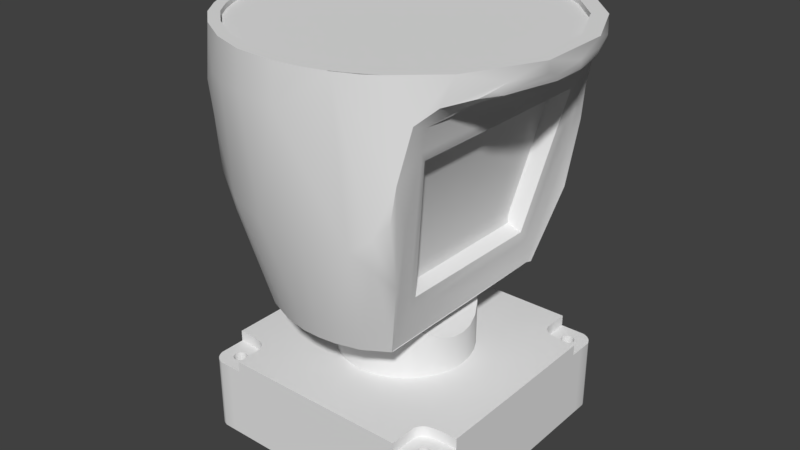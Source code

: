 # Source: EgenLidar.blend  (saved by Blender 2.78.0; exported with 4.5.12 LTS)
import bpy
from mathutils import Matrix  # noqa: F401  (used for matrix-valued properties, if any)

bpy.ops.wm.read_factory_settings(use_empty=True)
scene = bpy.context.scene
scene.name = 'Scene'

# ---- collections
col_collection_1 = bpy.data.collections.new('Collection 1'); scene.collection.children.link(col_collection_1)

# ---- world
world_world = bpy.data.worlds.new('World'); scene.world = world_world
world_world.color = (0.05088, 0.05088, 0.05088)
world_world.use_sun_shadow = False
world_world.sun_shadow_jitter_overblur = 0.0
world_world.cycles.sampling_method = 'MANUAL'

# ---- meshes
me_cylinder = bpy.data.meshes.new('Cylinder')
me_cylinder.from_pydata([(0.08685, -0.1072, -0.04639), (0.09699, -0.1072, -0.04639), (0.09699, -0.1072, 0.01328), (0.08685, -0.1072, 0.01328), (0.07671, -0.1072, -0.04639), (0.07671, -0.1072, 0.01328), (0.09279, -0.09719, -0.04639), (0.09379, -0.09688, -0.04639), (0.09942, -0.1064, -0.04639), (0.09942, -0.1064, 0.01328), (0.09072, -0.09719, 0.01328), (0.08972, -0.09688, 0.01328), (0.0888, -0.09639, 0.01328), (0.08799, -0.09573, 0.01328), (0.08733, -0.09492, 0.01328), (0.08684, -0.094, 0.01328), (0.08653, -0.093, 0.01328), (0.08643, -0.09197, 0.01328), (0.08653, -0.09093, 0.01328), (0.08684, -0.08993, 0.01328), (0.08733, -0.08901, 0.01328), (0.08799, -0.0882, 0.01328), (0.0888, -0.08754, 0.01328), (0.08972, -0.08705, 0.01328), (0.09072, -0.08674, 0.01328), (0.09176, -0.08664, 0.01328), (0.09406, -0.07557, 0.01328), (0.08482, -0.07697, 0.01328), (0.08198, -0.07826, 0.01328), (0.07944, -0.08032, 0.01328), (0.07769, -0.08304, 0.01328), (0.07671, -0.08567, 0.01328), (0.07671, -0.09417, 0.01328), (0.0, -0.1074, -0.04639), (0.0, -0.1074, 0.01328), (0.09176, -0.09729, -0.04639), (0.09379, -0.09688, 0.01328), (0.09279, -0.09719, 0.01328), (0.09471, -0.09639, -0.04639), (0.1017, -0.1052, -0.04639), (0.1017, -0.1052, 0.01328), (0.1036, -0.1036, 0.01328), (0.1052, -0.1017, 0.01328), (0.1064, -0.09942, 0.01328), (0.1072, -0.09699, 0.01328), (0.1072, -0.08628, 0.01328), (0.1072, -0.07557, 0.01328), (0.09279, -0.08674, 0.01328), (0.09379, -0.08705, 0.01328), (0.09471, -0.08754, 0.01328), (0.09552, -0.0882, 0.01328), (0.09618, -0.08901, 0.01328), (0.09667, -0.08993, 0.01328), (0.09698, -0.09093, 0.01328), (0.09708, -0.09197, 0.01328), (0.09698, -0.093, 0.01328), (0.09667, -0.094, 0.01328), (0.09618, -0.09492, 0.01328), (0.09552, -0.09573, 0.01328), (0.09471, -0.09639, 0.01328), (0.09176, -0.09729, 0.01328), (0.09072, -0.09719, -0.04639), (0.08972, -0.09688, -0.04639), (0.0888, -0.09639, -0.04639), (0.08799, -0.09573, -0.04639), (0.08733, -0.09492, -0.04639), (0.08684, -0.094, -0.04639), (0.08653, -0.093, -0.04639), (0.08643, -0.09197, -0.04639), (0.08653, -0.09093, -0.04639), (0.08684, -0.08993, -0.04639), (0.08733, -0.08901, -0.04639), (0.08799, -0.0882, -0.04639), (0.0888, -0.08754, -0.04639), (0.08972, -0.08705, -0.04639), (0.09072, -0.08674, -0.04639), (0.09176, -0.08664, -0.04639), (0.09406, -0.07557, 0.02235), (0.08482, -0.07697, 0.02235), (0.08198, -0.07826, 0.02235), (0.07944, -0.08032, 0.02235), (0.07769, -0.08304, 0.02235), (0.07671, -0.08567, 0.02235), (0.07671, -0.09417, 0.02235), (0.07671, -0.1072, 0.02235), (-0.07671, -0.1072, 0.01328), (-0.07671, -0.1072, -0.04639), (0.0, -0.1042, -0.04639), (0.07671, -0.1042, -0.04639), (0.0, -0.1074, 0.02235), (0.09552, -0.09573, -0.04639), (0.1036, -0.1036, -0.04639), (0.1052, -0.1017, -0.04639), (0.1064, -0.09942, -0.04639), (0.1072, -0.09699, -0.04639), (0.1072, -0.08628, -0.04639), (0.1072, -0.07557, -0.04639), (0.1072, -0.07557, 0.02235), (0.09279, -0.08674, -0.04639), (0.09379, -0.08705, -0.04639), (0.09471, -0.08754, -0.04639), (0.09552, -0.0882, -0.04639), (0.09618, -0.08901, -0.04639), (0.09667, -0.08993, -0.04639), (0.09698, -0.09093, -0.04639), (0.09708, -0.09197, -0.04639), (0.09698, -0.093, -0.04639), (0.09667, -0.094, -0.04639), (0.09618, -0.09492, -0.04639), (0.07671, -0.1007, -0.04639), (0.07671, -0.09781, -0.04639), (0.07671, -0.09478, -0.04639), (0.07671, -0.09247, -0.04639), (0.07671, -0.09088, -0.04639), (0.07671, -0.08873, -0.04639), (0.07671, -0.08693, -0.04639), (0.07671, -0.08484, -0.04639), (0.07671, -0.0831, -0.04639), (0.07671, -0.08048, -0.04639), (0.07657, -0.07557, -0.04639), (0.08376, -0.07557, -0.04639), (0.08633, -0.07557, -0.04639), (0.08813, -0.07557, -0.04639), (0.0899, -0.07557, -0.04639), (0.09162, -0.07557, -0.04639), (0.1074, 0.0, 0.02235), (-0.07671, -0.1042, -0.04639), (-0.07671, -0.1072, 0.02235), (-0.08685, -0.1072, 0.01328), (-0.08685, -0.1072, -0.04639), (0.0, -0.1007, -0.04639), (0.1074, 0.0, -0.04639), (0.1074, 0.0, 0.01328), (0.093, -0.07557, -0.04639), (0.09505, -0.07557, -0.04639), (0.09761, -0.07557, -0.04639), (0.101, -0.07557, -0.04639), (0.1041, -0.07557, -0.04639), (0.0, -0.09781, -0.04639), (0.0, -0.09478, -0.04639), (0.0, -0.09247, -0.04639), (0.0, -0.09088, -0.04639), (0.0, -0.08873, -0.04639), (0.0, -0.08693, -0.04639), (0.0, -0.08484, -0.04639), (0.0, -0.0831, -0.04639), (0.0, -0.08048, -0.04639), (0.0, -0.07557, -0.04639), (0.07657, 0.0, -0.04639), (0.08376, 0.0, -0.04639), (0.08633, 0.0, -0.04639), (0.08813, 0.0, -0.04639), (0.0899, 0.0, -0.04639), (0.09162, 0.0, -0.04639), (0.07944, 0.08032, 0.02235), (-0.07671, -0.08567, 0.02235), (-0.09072, -0.09719, -0.04639), (-0.09176, -0.09729, -0.04639), (-0.07671, -0.1007, -0.04639), (-0.07671, -0.09417, 0.01328), (-0.07671, -0.09417, 0.02235), (-0.09279, -0.09719, -0.04639), (-0.09699, -0.1072, 0.01328), (-0.07671, -0.08567, 0.01328), (-0.07769, -0.08304, 0.01328), (-0.07944, -0.08032, 0.01328), (-0.08198, -0.07826, 0.01328), (-0.08482, -0.07697, 0.01328), (-0.09406, -0.07557, 0.01328), (-0.09176, -0.08664, 0.01328), (-0.09072, -0.08674, 0.01328), (-0.08972, -0.08705, 0.01328), (-0.0888, -0.08754, 0.01328), (-0.08799, -0.0882, 0.01328), (-0.08733, -0.08901, 0.01328), (-0.08684, -0.08993, 0.01328), (-0.08653, -0.09093, 0.01328), (-0.08643, -0.09197, 0.01328), (-0.08653, -0.093, 0.01328), (-0.08684, -0.094, 0.01328), (-0.08733, -0.09492, 0.01328), (-0.08799, -0.09573, 0.01328), (-0.0888, -0.09639, 0.01328), (-0.08972, -0.09688, 0.01328), (-0.09072, -0.09719, 0.01328), (-0.09699, -0.1072, -0.04639), (0.1041, 0.0, -0.04639), (0.1072, 0.07557, -0.04639), (0.1072, 0.07557, 0.01328), (0.1072, 0.07557, 0.02235), (0.093, 0.0, -0.04639), (0.09505, 0.0, -0.04639), (0.09761, 0.0, -0.04639), (0.101, 0.0, -0.04639), (-0.07671, -0.09781, -0.04639), (-0.07671, -0.09478, -0.04639), (-0.07671, -0.09247, -0.04639), (-0.07671, -0.09088, -0.04639), (-0.07671, -0.08873, -0.04639), (-0.07671, -0.08693, -0.04639), (-0.07671, -0.08484, -0.04639), (-0.07671, -0.0831, -0.04639), (-0.07671, -0.08048, -0.04639), (0.0, 0.0, -0.04639), (-0.07657, -0.07557, -0.04639), (0.08376, 0.07557, -0.04639), (0.07657, 0.07557, -0.04639), (0.08633, 0.07557, -0.04639), (0.08813, 0.07557, -0.04639), (0.0899, 0.07557, -0.04639), (0.09162, 0.07557, -0.04639), (-0.07671, 0.08567, 0.02235), (-0.0353, 0.04165, 0.02235), (-0.03047, 0.04561, 0.02235), (-0.02099, 0.05068, 0.02235), (-0.0107, 0.0538, 0.02235), (0.0, 0.05485, 0.02235), (0.0107, 0.0538, 0.02235), (0.02099, 0.05068, 0.02235), (0.03047, 0.04561, 0.02235), (0.03879, 0.03879, 0.02235), (0.04561, 0.03047, 0.02235), (0.05068, 0.02099, 0.02235), (0.0538, 0.0107, 0.02235), (0.05485, 4.147e-09, 0.02235), (0.0538, -0.0107, 0.02235), (0.05068, -0.02099, 0.02235), (0.04561, -0.03047, 0.02235), (0.03952, -0.03789, 0.02235), (0.08198, 0.07826, 0.02235), (0.03879, -0.03879, 0.02235), (0.03047, -0.04561, 0.02235), (0.02099, -0.05068, 0.02235), (0.0107, -0.0538, 0.02235), (-1.787e-08, -0.05485, 0.02235), (-0.0107, -0.0538, 0.02235), (-0.02099, -0.05068, 0.02235), (-0.03047, -0.04561, 0.02235), (-0.03879, -0.03879, 0.02235), (-0.04561, -0.03047, 0.02235), (-0.05068, -0.02099, 0.02235), (-0.0538, -0.0107, 0.02235), (-0.05485, 5.297e-08, 0.02235), (-0.0538, 0.0107, 0.02235), (-0.05068, 0.02099, 0.02235), (-0.04561, 0.03047, 0.02235), (-0.03879, 0.03879, 0.02235), (-0.09176, -0.09729, 0.01328), (-0.08972, -0.09688, -0.04639), (-0.09279, -0.09719, 0.01328), (-0.09379, -0.09688, -0.04639), (-0.09379, -0.09688, 0.01328), (-0.09471, -0.09639, 0.01328), (-0.09552, -0.09573, 0.01328), (-0.09618, -0.09492, 0.01328), (-0.09667, -0.094, 0.01328), (-0.09698, -0.093, 0.01328), (-0.09708, -0.09197, 0.01328), (-0.09698, -0.09093, 0.01328), (-0.09667, -0.08993, 0.01328), (-0.09618, -0.08901, 0.01328), (-0.09552, -0.0882, 0.01328), (-0.09471, -0.08754, 0.01328), (-0.09379, -0.08705, 0.01328), (-0.09279, -0.08674, 0.01328), (-0.1072, -0.07557, 0.01328), (-0.1072, -0.08628, 0.01328), (-0.1072, -0.09699, 0.01328), (-0.1064, -0.09942, 0.01328), (-0.1052, -0.1017, 0.01328), (-0.1036, -0.1036, 0.01328), (-0.1017, -0.1052, 0.01328), (-0.09942, -0.1064, 0.01328), (-0.07769, -0.08304, 0.02235), (-0.07944, -0.08032, 0.02235), (-0.08198, -0.07826, 0.02235), (-0.08482, -0.07697, 0.02235), (-0.09406, -0.07557, 0.02235), (-0.09176, -0.08664, -0.04639), (-0.09072, -0.08674, -0.04639), (-0.08972, -0.08705, -0.04639), (-0.0888, -0.08754, -0.04639), (-0.08799, -0.0882, -0.04639), (-0.08733, -0.08901, -0.04639), (-0.08684, -0.08993, -0.04639), (-0.08653, -0.09093, -0.04639), (-0.08643, -0.09197, -0.04639), (-0.08653, -0.093, -0.04639), (-0.08684, -0.094, -0.04639), (-0.08733, -0.09492, -0.04639), (-0.08799, -0.09573, -0.04639), (-0.0888, -0.09639, -0.04639), (-0.09942, -0.1064, -0.04639), (0.1041, 0.07557, -0.04639), (0.1072, 0.08628, -0.04639), (0.1072, 0.08628, 0.01328), (0.09406, 0.07557, 0.01328), (0.09406, 0.07557, 0.02235), (0.093, 0.07557, -0.04639), (0.09505, 0.07557, -0.04639), (0.09761, 0.07557, -0.04639), (0.101, 0.07557, -0.04639), (0.0, 0.07557, -0.04639), (-0.07657, 0.0, -0.04639), (-0.08376, -0.07557, -0.04639), (0.08799, 0.0882, -0.04639), (0.07671, 0.08048, -0.04639), (0.08733, 0.08901, -0.04639), (0.0888, 0.08754, -0.04639), (0.08972, 0.08705, -0.04639), (0.09072, 0.08674, -0.04639), (0.09176, 0.08664, -0.04639), (0.0, 0.1074, 0.02235), (0.07944, 0.08032, 0.01328), (0.08198, 0.07826, 0.01328), (0.08482, 0.07697, 0.02235), (-0.1074, 0.0, 0.02235), (-0.09471, -0.09639, -0.04639), (-0.09552, -0.09573, -0.04639), (-0.09618, -0.09492, -0.04639), (-0.09667, -0.094, -0.04639), (-0.09698, -0.093, -0.04639), (-0.09708, -0.09197, -0.04639), (-0.09698, -0.09093, -0.04639), (-0.09667, -0.08993, -0.04639), (-0.09618, -0.08901, -0.04639), (-0.09552, -0.0882, -0.04639), (-0.09471, -0.08754, -0.04639), (-0.09379, -0.08705, -0.04639), (-0.09279, -0.08674, -0.04639), (-0.1072, -0.07557, 0.02235), (-0.1072, -0.08628, -0.04639), (-0.1072, -0.07557, -0.04639), (-0.1072, -0.09699, -0.04639), (-0.1064, -0.09942, -0.04639), (-0.1052, -0.1017, -0.04639), (-0.1036, -0.1036, -0.04639), (-0.1017, -0.1052, -0.04639), (-0.09162, -0.07557, -0.04639), (-0.0899, -0.07557, -0.04639), (-0.08813, -0.07557, -0.04639), (-0.08633, -0.07557, -0.04639), (0.09618, 0.08901, -0.04639), (0.09667, 0.08993, -0.04639), (0.09698, 0.09093, -0.04639), (0.1072, 0.09699, -0.04639), (0.1072, 0.09699, 0.01328), (0.09699, 0.1072, 0.01328), (0.09072, 0.09719, 0.01328), (0.09176, 0.09729, 0.01328), (0.09279, 0.09719, 0.01328), (0.09379, 0.09688, 0.01328), (0.09471, 0.09639, 0.01328), (0.09552, 0.09573, 0.01328), (0.09618, 0.09492, 0.01328), (0.09667, 0.094, 0.01328), (0.09698, 0.093, 0.01328), (0.09708, 0.09197, 0.01328), (0.09698, 0.09093, 0.01328), (0.09667, 0.08993, 0.01328), (0.09618, 0.08901, 0.01328), (0.09552, 0.0882, 0.01328), (0.09471, 0.08754, 0.01328), (0.09379, 0.08705, 0.01328), (0.09279, 0.08674, 0.01328), (0.09176, 0.08664, 0.01328), (0.1064, 0.09942, 0.01328), (0.1052, 0.1017, 0.01328), (0.1036, 0.1036, 0.01328), (0.1017, 0.1052, 0.01328), (0.09942, 0.1064, 0.01328), (0.08482, 0.07697, 0.01328), (0.09279, 0.08674, -0.04639), (0.09379, 0.08705, -0.04639), (0.09471, 0.08754, -0.04639), (0.09552, 0.0882, -0.04639), (-0.07657, 0.07557, -0.04639), (0.0, 0.08048, -0.04639), (-0.08376, 0.0, -0.04639), (0.08733, 0.08901, 0.01328), (0.08799, 0.0882, 0.01328), (0.07671, 0.0831, -0.04639), (0.08684, 0.08993, -0.04639), (0.0888, 0.08754, 0.01328), (0.08972, 0.08705, 0.01328), (0.09072, 0.08674, 0.01328), (0.07769, 0.08304, 0.02235), (-0.07671, 0.09417, 0.02235), (0.08685, 0.1072, 0.01328), (0.07671, 0.1072, 0.01328), (0.07671, 0.09417, 0.01328), (0.07671, 0.08567, 0.01328), (0.07769, 0.08304, 0.01328), (0.08684, 0.08993, 0.01328), (0.08653, 0.09093, 0.01328), (0.08643, 0.09197, 0.01328), (0.08653, 0.093, 0.01328), (0.08684, 0.094, 0.01328), (0.08733, 0.09492, 0.01328), (0.08799, 0.09573, 0.01328), (0.0888, 0.09639, 0.01328), (0.08972, 0.09688, 0.01328), (-0.07769, 0.08304, 0.02235), (-0.1041, -0.07557, -0.04639), (-0.101, -0.07557, -0.04639), (-0.09761, -0.07557, -0.04639), (-0.09505, -0.07557, -0.04639), (-0.093, -0.07557, -0.04639), (-0.1074, 0.0, 0.01328), (-0.1074, 0.0, -0.04639), (-0.09162, 0.0, -0.04639), (-0.0899, 0.0, -0.04639), (-0.08813, 0.0, -0.04639), (-0.08633, 0.0, -0.04639), (0.09708, 0.09197, -0.04639), (0.1064, 0.09942, -0.04639), (0.09699, 0.1072, -0.04639), (0.09942, 0.1064, -0.04639), (0.09072, 0.09719, -0.04639), (0.09176, 0.09729, -0.04639), (0.09279, 0.09719, -0.04639), (0.09379, 0.09688, -0.04639), (0.09471, 0.09639, -0.04639), (0.09552, 0.09573, -0.04639), (0.09618, 0.09492, -0.04639), (0.09667, 0.094, -0.04639), (0.09698, 0.093, -0.04639), (0.1052, 0.1017, -0.04639), (0.1036, 0.1036, -0.04639), (0.1017, 0.1052, -0.04639), (-0.08376, 0.07557, -0.04639), (-0.07671, 0.08048, -0.04639), (0.0, 0.0831, -0.04639), (0.07671, 0.08484, -0.04639), (0.08653, 0.09093, -0.04639), (0.07671, 0.08567, 0.02235), (-0.07671, 0.1072, 0.02235), (-0.07671, 0.09417, 0.01328), (-0.07671, 0.08567, 0.01328), (0.08685, 0.1072, -0.04639), (0.07671, 0.1072, -0.04639), (0.07671, 0.1072, 0.02235), (0.07671, 0.09417, 0.02235), (0.08643, 0.09197, -0.04639), (0.08653, 0.093, -0.04639), (0.08684, 0.094, -0.04639), (0.08733, 0.09492, -0.04639), (0.08799, 0.09573, -0.04639), (0.0888, 0.09639, -0.04639), (0.08972, 0.09688, -0.04639), (-0.07769, 0.08304, 0.01328), (-0.07944, 0.08032, 0.02235), (-0.1041, 0.0, -0.04639), (-0.101, 0.0, -0.04639), (-0.09761, 0.0, -0.04639), (-0.09505, 0.0, -0.04639), (-0.093, 0.0, -0.04639), (-0.1072, 0.07557, 0.02235), (-0.1072, 0.07557, 0.01328), (-0.1072, 0.07557, -0.04639), (-0.09162, 0.07557, -0.04639), (-0.0899, 0.07557, -0.04639), (-0.08813, 0.07557, -0.04639), (-0.08633, 0.07557, -0.04639), (0.07671, 0.1042, -0.04639), (-0.08799, 0.0882, -0.04639), (-0.08733, 0.08901, -0.04639), (-0.07671, 0.0831, -0.04639), (0.0, 0.08484, -0.04639), (0.07671, 0.08693, -0.04639), (-0.07671, 0.1072, 0.01328), (0.0, 0.1074, 0.01328), (-0.09699, 0.1072, 0.01328), (-0.09072, 0.09719, 0.01328), (-0.08972, 0.09688, 0.01328), (-0.0888, 0.09639, 0.01328), (-0.08799, 0.09573, 0.01328), (-0.08733, 0.09492, 0.01328), (-0.08684, 0.094, 0.01328), (-0.08653, 0.093, 0.01328), (-0.08643, 0.09197, 0.01328), (-0.08653, 0.09093, 0.01328), (-0.08684, 0.08993, 0.01328), (-0.08733, 0.08901, 0.01328), (-0.08799, 0.0882, 0.01328), (-0.0888, 0.08754, 0.01328), (-0.08972, 0.08705, 0.01328), (-0.09072, 0.08674, 0.01328), (-0.09176, 0.08664, 0.01328), (-0.09406, 0.07557, 0.01328), (-0.08482, 0.07697, 0.01328), (-0.08198, 0.07826, 0.01328), (-0.07944, 0.08032, 0.01328), (-0.08685, 0.1072, 0.01328), (0.0, 0.1074, -0.04639), (0.07671, 0.08873, -0.04639), (0.07671, 0.09088, -0.04639), (0.07671, 0.09247, -0.04639), (0.07671, 0.09478, -0.04639), (0.07671, 0.09781, -0.04639), (0.07671, 0.1007, -0.04639), (-0.08198, 0.07826, 0.02235), (-0.1041, 0.07557, -0.04639), (-0.101, 0.07557, -0.04639), (-0.09761, 0.07557, -0.04639), (-0.09505, 0.07557, -0.04639), (-0.093, 0.07557, -0.04639), (-0.09406, 0.07557, 0.02235), (-0.1072, 0.08628, -0.04639), (-0.1072, 0.08628, 0.01328), (-0.09072, 0.08674, -0.04639), (-0.09176, 0.08664, -0.04639), (-0.08972, 0.08705, -0.04639), (-0.0888, 0.08754, -0.04639), (0.0, 0.1042, -0.04639), (-0.08684, 0.08993, -0.04639), (-0.07671, 0.08484, -0.04639), (0.0, 0.08693, -0.04639), (-0.07671, 0.1072, -0.04639), (-0.08685, 0.1072, -0.04639), (-0.09699, 0.1072, -0.04639), (-0.09942, 0.1064, 0.01328), (-0.1017, 0.1052, 0.01328), (-0.1036, 0.1036, 0.01328), (-0.1052, 0.1017, 0.01328), (-0.1064, 0.09942, 0.01328), (-0.1072, 0.09699, 0.01328), (-0.09279, 0.08674, 0.01328), (-0.09379, 0.08705, 0.01328), (-0.09471, 0.08754, 0.01328), (-0.09552, 0.0882, 0.01328), (-0.09618, 0.08901, 0.01328), (-0.09667, 0.08993, 0.01328), (-0.09698, 0.09093, 0.01328), (-0.09708, 0.09197, 0.01328), (-0.09698, 0.093, 0.01328), (-0.09667, 0.094, 0.01328), (-0.09618, 0.09492, 0.01328), (-0.09552, 0.09573, 0.01328), (-0.09471, 0.09639, 0.01328), (-0.09379, 0.09688, 0.01328), (-0.09279, 0.09719, 0.01328), (-0.09176, 0.09729, 0.01328), (-0.09072, 0.09719, -0.04639), (-0.08972, 0.09688, -0.04639), (-0.0888, 0.09639, -0.04639), (-0.08799, 0.09573, -0.04639), (-0.08733, 0.09492, -0.04639), (-0.08684, 0.094, -0.04639), (-0.08653, 0.093, -0.04639), (-0.08643, 0.09197, -0.04639), (-0.08653, 0.09093, -0.04639), (-0.08482, 0.07697, 0.02235), (0.0, 0.08873, -0.04639), (0.0, 0.09088, -0.04639), (0.0, 0.09247, -0.04639), (0.0, 0.09478, -0.04639), (0.0, 0.09781, -0.04639), (0.0, 0.1007, -0.04639), (-0.09618, 0.08901, -0.04639), (-0.09667, 0.08993, -0.04639), (-0.09552, 0.0882, -0.04639), (-0.09471, 0.08754, -0.04639), (-0.09379, 0.08705, -0.04639), (-0.09279, 0.08674, -0.04639), (-0.1072, 0.09699, -0.04639), (-0.09698, 0.09093, -0.04639), (-0.07671, 0.1042, -0.04639), (-0.07671, 0.08693, -0.04639), (-0.09279, 0.09719, -0.04639), (-0.09379, 0.09688, -0.04639), (-0.09942, 0.1064, -0.04639), (-0.1017, 0.1052, -0.04639), (-0.1036, 0.1036, -0.04639), (-0.1052, 0.1017, -0.04639), (-0.1064, 0.09942, -0.04639), (-0.09708, 0.09197, -0.04639), (-0.09698, 0.093, -0.04639), (-0.09667, 0.094, -0.04639), (-0.09618, 0.09492, -0.04639), (-0.09552, 0.09573, -0.04639), (-0.09471, 0.09639, -0.04639), (-0.09176, 0.09729, -0.04639), (-0.07671, 0.1007, -0.04639), (-0.07671, 0.09781, -0.04639), (-0.07671, 0.09478, -0.04639), (-0.07671, 0.09247, -0.04639), (-0.07671, 0.09088, -0.04639), (-0.07671, 0.08873, -0.04639), (0.0, 0.05485, -0.02507), (0.0107, 0.0538, -0.02507), (0.02099, 0.05068, -0.02507), (-0.0107, 0.0538, -0.02507), (-0.02099, 0.05068, -0.02507), (-0.03047, 0.04561, -0.02507), (-0.03879, 0.03879, -0.02507), (-0.04561, 0.03047, -0.02507), (-0.05068, 0.02099, -0.02507), (-0.0538, 0.0107, -0.02507), (-0.05485, 5.297e-08, -0.02507), (-0.0538, -0.0107, -0.02507), (-0.05068, -0.02099, -0.02507), (-0.04561, -0.03047, -0.02507), (-0.03879, -0.03879, -0.02507), (-0.03047, -0.04561, -0.02507), (-0.02099, -0.05068, -0.02507), (-0.0107, -0.0538, -0.02507), (-1.787e-08, -0.05485, -0.02507), (0.0107, -0.0538, -0.02507), (0.02099, -0.05068, -0.02507), (0.03047, -0.04561, -0.02507), (0.03879, -0.03879, -0.02507), (0.04561, -0.03047, -0.02507), (0.05068, -0.02099, -0.02507), (0.0538, -0.0107, -0.02507), (0.05485, 4.147e-09, -0.02507), (0.0538, 0.0107, -0.02507), (0.05068, 0.02099, -0.02507), (0.04561, 0.03047, -0.02507), (0.03879, 0.03879, -0.02507), (0.03047, 0.04561, -0.02507), (-0.0353, 0.04165, 0.04985), (-0.03047, 0.04561, 0.04985), (-0.02099, 0.05068, 0.04985), (-0.0107, 0.0538, 0.04985), (0.0, 0.05485, 0.04985), (0.0107, 0.0538, 0.04985), (0.02099, 0.05068, 0.04985), (0.03047, 0.04561, 0.04985), (0.03879, 0.03879, 0.04985), (0.04561, 0.03047, 0.04985), (0.05068, 0.02099, 0.04985), (0.0538, 0.0107, 0.04985), (0.05485, 4.147e-09, 0.04985), (0.0538, -0.0107, 0.04985), (0.05068, -0.02099, 0.04985), (0.04561, -0.03047, 0.04985), (0.03952, -0.03789, 0.04985), (0.03879, -0.03879, 0.04985), (0.03047, -0.04561, 0.04985), (0.02099, -0.05068, 0.04985), (0.0107, -0.0538, 0.04985), (-1.787e-08, -0.05485, 0.04985), (-0.0107, -0.0538, 0.04985), (-0.02099, -0.05068, 0.04985), (-0.03047, -0.04561, 0.04985), (-0.03879, -0.03879, 0.04985), (-0.04561, -0.03047, 0.04985), (-0.05068, -0.02099, 0.04985), (-0.0538, -0.0107, 0.04985), (-0.05485, 5.297e-08, 0.04985), (-0.0538, 0.0107, 0.04985), (-0.05068, 0.02099, 0.04985), (-0.04561, 0.03047, 0.04985), (-0.03879, 0.03879, 0.04985), (-0.05068, -0.02099, 0.002429), (-0.0353, 0.04165, 0.06918), (-0.03047, 0.04561, 0.06918), (-0.02099, 0.05068, 0.06918), (-0.0107, 0.0538, 0.06918), (0.0, 0.05485, 0.06918), (0.0107, 0.0538, 0.06918), (0.02099, 0.05068, 0.06918), (0.03047, 0.04561, 0.06918), (0.03879, 0.03879, 0.06924), (0.04561, 0.03047, 0.06952), (0.04563, 0.02099, 0.06952), (0.04568, 0.0107, 0.06952), (0.0457, 4.147e-09, 0.06952), (0.04568, -0.0107, 0.06952), (0.04563, -0.02099, 0.06952), (0.04561, -0.03047, 0.06952), (0.03952, -0.03789, 0.06952), (0.03879, -0.03879, 0.06919), (0.03047, -0.04561, 0.06918), (0.02099, -0.05068, 0.06918), (0.0107, -0.0538, 0.06918), (-1.787e-08, -0.05485, 0.06918), (-0.0107, -0.0538, 0.06918), (-0.02099, -0.05068, 0.06918), (-0.03047, -0.04561, 0.06918), (-0.03879, -0.03879, 0.06918), (-0.04561, -0.03047, 0.06918), (-0.05068, -0.02099, 0.06918), (-0.0538, -0.0107, 0.06918), (-0.05485, 5.297e-08, 0.06918), (-0.0538, 0.0107, 0.06918), (-0.05068, 0.02099, 0.06918), (-0.04561, 0.03047, 0.06918), (-0.03879, 0.03879, 0.06918), (-0.05068, -0.02099, 0.0221), (0.04561, 0.03047, 0.0592), (0.05068, 0.02099, 0.05399), (0.0538, 0.0107, 0.0509), (0.05485, 4.147e-09, 0.05015), (0.0538, -0.0107, 0.05074), (0.05068, -0.02099, 0.05391), (0.04561, -0.03047, 0.05911), (0.03952, -0.03789, 0.06543), (-0.04644, 0.05551, 0.06993), (-0.04003, 0.06077, 0.06993), (-0.02743, 0.0675, 0.06993), (-0.01375, 0.07165, 0.06993), (0.0004732, 0.07305, 0.06993), (0.0147, 0.07165, 0.06993), (0.02837, 0.0675, 0.06993), (0.04098, 0.06077, 0.06993), (0.04842, 0.05551, 0.06993), (0.04842, 0.04065, 0.06993), (0.04842, 0.02805, 0.06993), (0.04842, 0.01437, 0.06993), (0.04842, 0.0001509, 0.06993), (0.04842, -0.01407, 0.06993), (0.04842, -0.02775, 0.06993), (0.04842, -0.04035, 0.06993), (0.04842, -0.05425, 0.06993), (0.04842, -0.05544, 0.06993), (0.04098, -0.06047, 0.06993), (0.02837, -0.0672, 0.06993), (0.0147, -0.07135, 0.06993), (0.0004732, -0.07275, 0.06993), (-0.01375, -0.07135, 0.06993), (-0.02743, -0.0672, 0.06993), (-0.04003, -0.06047, 0.06993), (-0.05108, -0.0514, 0.06993), (-0.06014, -0.04035, 0.06993), (-0.06688, -0.02775, 0.06993), (-0.07103, -0.01407, 0.06993), (-0.07243, 0.0001509, 0.06993), (-0.07103, 0.01437, 0.06993), (-0.06688, 0.02805, 0.06993), (-0.06014, 0.04065, 0.06993), (-0.05108, 0.0517, 0.06993), (-0.06584, -0.02729, 0.007946), (-0.04644, 0.05551, 0.07577), (-0.04003, 0.06077, 0.07577), (-0.02743, 0.0675, 0.07577), (-0.01375, 0.07165, 0.07577), (0.0004732, 0.07305, 0.07577), (0.0147, 0.07165, 0.07577), (0.02837, 0.0675, 0.07577), (0.04098, 0.06077, 0.07577), (0.04842, 0.05551, 0.07577), (0.04842, 0.04065, 0.07577), (0.04842, 0.02805, 0.07577), (0.04842, 0.01437, 0.07577), (0.04842, 0.0001509, 0.07577), (0.04842, -0.01407, 0.07577), (0.04842, -0.02775, 0.07577), (0.04842, -0.04035, 0.07577), (0.04842, -0.05425, 0.07577), (0.04842, -0.05544, 0.07577), (0.04098, -0.06047, 0.07577), (0.02837, -0.0672, 0.07577), (0.0147, -0.07135, 0.07577), (0.0004732, -0.07275, 0.07577), (-0.01375, -0.07135, 0.07577), (-0.02743, -0.0672, 0.07577), (-0.04003, -0.06047, 0.07577), (-0.05108, -0.0514, 0.07577), (-0.06014, -0.04035, 0.07577), (-0.06688, -0.02775, 0.07577), (-0.07103, -0.01407, 0.07577), (-0.07243, 0.0001509, 0.07577), (-0.07103, 0.01437, 0.07577), (-0.06688, 0.02805, 0.07577), (-0.06014, 0.04065, 0.07577), (-0.05108, 0.0517, 0.07577), (0.03879, 0.03879, 0.06924), (0.03879, -0.03879, 0.06919), (0.04561, 0.03047, 0.0592), (0.05068, 0.02099, 0.05399), (0.0538, 0.0107, 0.0509), (0.05485, 4.147e-09, 0.05015), (0.0538, -0.0107, 0.05074), (0.05068, -0.02099, 0.05391), (0.04561, -0.03047, 0.05911), (0.03952, -0.03789, 0.06543)], [(690, 683), (690, 733)], [(0, 1, 2, 3), (4, 0, 3, 5), (6, 7, 1, 0), (1, 8, 9, 2), (2, 10, 11, 12, 13, 14, 15, 16, 17, 18, 19, 20, 21, 22, 23, 24, 25, 26, 27, 28, 29, 30, 31, 32, 5, 3), (33, 4, 5, 34), (35, 6, 0, 4), (36, 7, 6, 37), (7, 38, 8, 1), (8, 39, 40, 9), (2, 9, 40, 41, 42, 43, 44, 45, 46, 26, 25, 47, 48, 49, 50, 51, 52, 53, 54, 55, 56, 57, 58, 59, 36, 37, 60, 10), (10, 61, 62, 11), (11, 62, 63, 12), (12, 63, 64, 13), (13, 64, 65, 14), (14, 65, 66, 15), (15, 66, 67, 16), (16, 67, 68, 17), (17, 68, 69, 18), (18, 69, 70, 19), (19, 70, 71, 20), (20, 71, 72, 21), (21, 72, 73, 22), (22, 73, 74, 23), (23, 74, 75, 24), (24, 75, 76, 25), (27, 26, 77, 78), (28, 27, 78, 79), (29, 28, 79, 80), (30, 29, 80, 81), (31, 30, 81, 82), (32, 31, 82, 83), (32, 83, 84, 5), (33, 34, 85, 86), (33, 87, 88, 4), (5, 84, 89, 34), (61, 35, 4, 88), (37, 6, 35, 60), (59, 38, 7, 36), (38, 90, 39, 8), (39, 91, 41, 40), (91, 92, 42, 41), (92, 93, 43, 42), (93, 94, 44, 43), (94, 95, 45, 44), (95, 96, 46, 45), (26, 46, 97, 77), (25, 76, 98, 47), (47, 98, 99, 48), (48, 99, 100, 49), (49, 100, 101, 50), (50, 101, 102, 51), (51, 102, 103, 52), (52, 103, 104, 53), (53, 104, 105, 54), (54, 105, 106, 55), (55, 106, 107, 56), (56, 107, 108, 57), (57, 108, 90, 58), (58, 90, 38, 59), (60, 35, 61, 10), (62, 61, 88, 109), (63, 62, 109, 110), (64, 63, 110, 111), (65, 64, 111, 112), (113, 66, 65, 112), (67, 66, 113, 114), (68, 67, 114, 115), (116, 69, 68, 115), (117, 70, 69, 116), (118, 71, 70, 117), (72, 71, 118, 119, 120), (72, 120, 121, 73), (73, 121, 122, 74), (74, 122, 123, 75), (75, 123, 124, 76), (229, 154, 386, 435, 442, 441, 312, 436, 387, 211, 212, 213, 214, 215, 216, 217, 218, 219, 220, 221, 222, 223, 224, 225, 226, 227, 228, 80, 79, 78, 77, 97, 125, 189, 297, 315), (81, 80, 228, 230, 231, 232, 233, 234, 235, 236, 237, 238, 239, 240, 241, 242, 243, 244, 245, 246, 212, 211, 402, 451, 501, 552, 507, 457, 316, 330, 277, 276, 275, 274, 273, 155, 160, 127, 89, 84, 83, 82), (33, 86, 126, 87), (85, 34, 89, 127), (86, 85, 128, 129), (109, 88, 87, 130), (90, 108, 91, 39), (108, 107, 92, 91), (107, 106, 93, 92), (106, 105, 94, 93), (105, 104, 95, 94), (104, 103, 96, 95), (96, 131, 132, 46), (132, 125, 97, 46), (76, 124, 133, 98), (98, 133, 134, 99), (99, 134, 135, 100), (100, 135, 136, 101), (101, 136, 137, 102), (102, 137, 96, 103), (110, 109, 130, 138), (111, 110, 138, 139), (112, 111, 139, 140), (113, 112, 140, 141), (114, 113, 141, 142), (115, 114, 142, 143), (116, 115, 143, 144), (117, 116, 144, 145), (118, 117, 145, 146), (119, 118, 146, 147), (120, 119, 148, 149), (121, 120, 149, 150), (122, 121, 150, 151), (123, 122, 151, 152), (124, 123, 152, 153), (156, 126, 86, 157), (158, 130, 87, 126), (159, 85, 127, 160), (157, 86, 129, 161), (162, 128, 85, 159, 163, 164, 165, 166, 167, 168, 169, 170, 171, 172, 173, 174, 175, 176, 177, 178, 179, 180, 181, 182, 183, 184), (129, 128, 162, 185), (96, 137, 186, 131), (187, 188, 132, 131), (132, 188, 189, 125), (133, 124, 153, 190), (134, 133, 190, 191), (135, 134, 191, 192), (136, 135, 192, 193), (137, 136, 193, 186), (194, 138, 130, 158), (195, 139, 138, 194), (196, 140, 139, 195), (197, 141, 140, 196), (198, 142, 141, 197), (199, 143, 142, 198), (200, 144, 143, 199), (201, 145, 144, 200), (202, 146, 145, 201), (148, 119, 147, 203), (204, 147, 146, 202), (205, 149, 148, 206), (207, 150, 149, 205), (208, 151, 150, 207), (209, 152, 151, 208), (210, 153, 152, 209), (247, 184, 156, 157), (248, 158, 126, 156), (159, 160, 155, 163), (249, 247, 157, 161), (161, 129, 185, 250), (162, 184, 247, 249, 251, 252, 253, 254, 255, 256, 257, 258, 259, 260, 261, 262, 263, 264, 169, 168, 265, 266, 267, 268, 269, 270, 271, 272), (163, 155, 273, 164), (164, 273, 274, 165), (165, 274, 275, 166), (166, 275, 276, 167), (167, 276, 277, 168), (170, 169, 278, 279), (171, 170, 279, 280), (172, 171, 280, 281), (173, 172, 281, 282), (174, 173, 282, 283), (175, 174, 283, 284), (176, 175, 284, 285), (177, 176, 285, 286), (178, 177, 286, 287), (179, 178, 287, 288), (180, 179, 288, 289), (181, 180, 289, 290), (182, 181, 290, 291), (183, 182, 291, 248), (184, 183, 248, 156), (185, 162, 272, 292), (187, 131, 186, 293), (294, 295, 188, 187), (296, 297, 189, 188), (298, 190, 153, 210), (299, 191, 190, 298), (300, 192, 191, 299), (301, 193, 192, 300), (293, 186, 193, 301), (291, 194, 158, 248), (290, 195, 194, 291), (289, 196, 195, 290), (197, 196, 289, 288), (287, 198, 197, 288), (286, 199, 198, 287), (200, 199, 286, 285), (201, 200, 285, 284), (202, 201, 284, 283), (148, 203, 302, 206), (303, 203, 147, 204), (282, 304, 204, 202, 283), (305, 205, 206, 306, 307), (305, 308, 207, 205), (308, 309, 208, 207), (309, 310, 209, 208), (310, 311, 210, 209), (313, 154, 229, 314), (251, 249, 161, 250), (250, 185, 292, 317), (252, 251, 250, 317), (253, 252, 317, 318), (254, 253, 318, 319), (255, 254, 319, 320), (256, 255, 320, 321), (257, 256, 321, 322), (258, 257, 322, 323), (259, 258, 323, 324), (260, 259, 324, 325), (261, 260, 325, 326), (262, 261, 326, 327), (263, 262, 327, 328), (264, 263, 328, 329), (169, 264, 329, 278), (168, 277, 330, 265), (331, 266, 265, 332), (333, 267, 266, 331), (334, 268, 267, 333), (335, 269, 268, 334), (336, 270, 269, 335), (337, 271, 270, 336), (292, 272, 271, 337), (279, 278, 338, 339), (280, 279, 339, 340), (281, 280, 340, 341), (282, 281, 341, 304), (342, 343, 187, 293), (344, 294, 187, 343), (345, 346, 295, 294), (347, 348, 349, 350, 351, 352, 353, 354, 355, 356, 357, 358, 359, 360, 361, 362, 363, 364, 365, 296, 188, 295, 346, 366, 367, 368, 369, 370), (371, 315, 297, 296), (311, 372, 298, 210), (372, 373, 299, 298), (373, 374, 300, 299), (374, 375, 301, 300), (375, 342, 293, 301), (303, 376, 302, 203), (206, 302, 377, 306), (304, 378, 303, 204), (379, 380, 305, 307), (306, 381, 382, 307), (380, 383, 308, 305), (383, 384, 309, 308), (384, 385, 310, 309), (385, 365, 311, 310), (347, 388, 389, 390, 391, 392, 313, 314, 371, 296, 365, 385, 384, 383, 380, 379, 393, 394, 395, 396, 397, 398, 399, 400, 401, 348), (392, 386, 154, 313), (314, 229, 315, 371), (317, 292, 337, 318), (318, 337, 336, 319), (319, 336, 335, 320), (320, 335, 334, 321), (321, 334, 333, 322), (322, 333, 331, 323), (323, 331, 332, 324), (325, 324, 332, 403), (326, 325, 403, 404), (327, 326, 404, 405), (328, 327, 405, 406), (329, 328, 406, 407), (278, 329, 407, 338), (408, 265, 330, 316), (332, 265, 408, 409), (338, 410, 411, 339), (339, 411, 412, 340), (340, 412, 413, 341), (341, 413, 378, 304), (360, 359, 343, 342), (359, 358, 344, 343), (414, 345, 294, 344), (415, 366, 346, 345), (416, 347, 370, 417), (349, 348, 418, 419), (350, 349, 419, 420), (351, 350, 420, 421), (352, 351, 421, 422), (353, 352, 422, 423), (354, 353, 423, 424), (355, 354, 424, 425), (356, 355, 425, 426), (357, 356, 426, 414), (358, 357, 414, 344), (361, 360, 342, 375), (362, 361, 375, 374), (363, 362, 374, 373), (364, 363, 373, 372), (365, 364, 372, 311), (427, 367, 366, 415), (428, 368, 367, 427), (429, 369, 368, 428), (417, 370, 369, 429), (430, 376, 303, 378), (376, 431, 377, 302), (306, 377, 432, 381), (393, 379, 307, 382), (381, 433, 434, 382), (437, 438, 211, 387), (439, 388, 347, 416), (440, 389, 388, 439), (390, 389, 441, 442), (390, 442, 435, 391), (391, 435, 386, 392), (394, 393, 382, 434), (395, 394, 434, 443), (396, 395, 443, 444), (397, 396, 444, 445), (398, 397, 445, 446), (399, 398, 446, 447), (400, 399, 447, 448), (401, 400, 448, 449), (348, 401, 449, 418), (438, 450, 402, 211), (332, 409, 452, 403), (403, 452, 453, 404), (404, 453, 454, 405), (405, 454, 455, 406), (406, 455, 456, 407), (407, 456, 410, 338), (408, 316, 457, 458), (459, 409, 408, 458), (460, 461, 411, 410), (461, 462, 412, 411), (462, 463, 413, 412), (463, 430, 378, 413), (426, 415, 345, 414), (421, 416, 417, 422), (418, 464, 440, 419), (419, 440, 439, 420), (420, 439, 416, 421), (422, 417, 429, 423), (423, 429, 428, 424), (424, 428, 427, 425), (425, 427, 415, 426), (465, 466, 431, 376, 430), (431, 467, 432, 377), (381, 432, 468, 433), (433, 469, 443, 434), (470, 436, 312, 471), (437, 387, 436, 470), (472, 473, 474, 475, 476, 477, 478, 479, 480, 481, 482, 483, 484, 485, 486, 487, 488, 489, 490, 491, 492, 450, 438, 437, 470, 493), (494, 471, 389, 440), (389, 471, 312, 441), (443, 469, 495, 444), (444, 495, 496, 445), (496, 497, 446, 445), (446, 497, 498, 447), (447, 498, 499, 448), (448, 499, 500, 449), (449, 500, 464, 418), (450, 492, 451, 402), (459, 502, 452, 409), (502, 503, 453, 452), (503, 504, 454, 453), (504, 505, 455, 454), (505, 506, 456, 455), (506, 460, 410, 456), (489, 458, 457, 507), (508, 459, 458, 509), (510, 461, 460, 511), (512, 462, 461, 510), (513, 463, 462, 512), (465, 430, 463, 513), (494, 440, 464, 514), (483, 466, 465, 484), (431, 466, 515, 467), (467, 516, 468, 432), (433, 468, 517, 469), (494, 518, 470, 471), (519, 520, 472, 493), (472, 521, 522, 523, 524, 525, 526, 509, 458, 489, 488, 527, 528, 529, 530, 531, 532, 533, 534, 535, 536, 537, 538, 539, 540, 541, 542, 473), (473, 543, 544, 474), (474, 544, 545, 475), (475, 545, 546, 476), (476, 546, 547, 477), (477, 547, 548, 478), (478, 548, 549, 479), (479, 549, 550, 480), (480, 550, 551, 481), (481, 551, 515, 482), (482, 515, 466, 483), (484, 465, 513, 485), (485, 513, 512, 486), (486, 512, 510, 487), (487, 510, 511, 488), (490, 489, 507, 552), (491, 490, 552, 501), (492, 491, 501, 451), (518, 519, 493, 470), (469, 517, 553, 495), (495, 553, 554, 496), (496, 554, 555, 497), (497, 555, 556, 498), (498, 556, 557, 499), (499, 557, 558, 500), (500, 558, 514, 464), (559, 502, 459, 560), (561, 503, 502, 559), (562, 504, 503, 561), (563, 505, 504, 562), (564, 506, 505, 563), (511, 460, 506, 564), (565, 508, 509, 526), (566, 560, 459, 508), (494, 514, 567, 518), (467, 515, 551, 516), (516, 568, 517, 468), (569, 570, 520, 519), (520, 571, 521, 472), (571, 572, 522, 521), (572, 573, 523, 522), (573, 574, 524, 523), (574, 575, 525, 524), (575, 565, 526, 525), (488, 511, 564, 527), (527, 564, 563, 528), (528, 563, 562, 529), (529, 562, 561, 530), (530, 561, 559, 531), (531, 559, 560, 532), (532, 560, 566, 533), (533, 566, 576, 534), (534, 576, 577, 535), (535, 577, 578, 536), (536, 578, 579, 537), (537, 579, 580, 538), (538, 580, 581, 539), (539, 581, 570, 540), (540, 570, 569, 541), (541, 569, 582, 542), (542, 582, 543, 473), (544, 543, 567, 583), (545, 544, 583, 584), (546, 545, 584, 585), (547, 546, 585, 586), (587, 548, 547, 586), (549, 548, 587, 588), (550, 549, 588, 568), (516, 551, 550, 568), (582, 569, 519, 518), (568, 588, 553, 517), (588, 587, 554, 553), (587, 586, 555, 554), (586, 585, 556, 555), (585, 584, 557, 556), (584, 583, 558, 557), (583, 567, 514, 558), (576, 566, 508, 565), (543, 582, 518, 567), (570, 581, 571, 520), (581, 580, 572, 571), (580, 579, 573, 572), (579, 578, 574, 573), (578, 577, 575, 574), (577, 576, 565, 575), (217, 216, 589, 590), (218, 217, 590, 591), (589, 592, 593, 594, 595, 596, 597, 598, 599, 600, 601, 602, 603, 604, 605, 606, 607, 608, 609, 610, 611, 612, 613, 614, 615, 616, 617, 618, 619, 620, 591, 590), (216, 215, 592, 589), (219, 218, 591, 620), (220, 219, 620, 619), (221, 220, 619, 618), (222, 221, 618, 617), (223, 222, 617, 616), (224, 223, 616, 615), (225, 224, 615, 614), (226, 225, 614, 613), (227, 226, 613, 612), (612, 611, 230, 228, 227), (231, 230, 611, 610), (232, 231, 610, 609), (233, 232, 609, 608), (234, 233, 608, 607), (235, 234, 607, 606), (236, 235, 606, 605), (237, 236, 605, 604), (238, 237, 604, 603), (239, 238, 603, 602), (240, 239, 602, 601), (241, 240, 601, 600), (242, 241, 600, 599), (243, 242, 599, 598), (244, 243, 598, 597), (245, 244, 597, 596), (246, 245, 596, 595), (595, 594, 213, 212, 246), (214, 213, 594, 593), (215, 214, 593, 592), (231, 232, 640, 639), (221, 222, 631, 630), (238, 239, 647, 646), (218, 219, 628, 627), (245, 246, 654, 653), (225, 226, 635, 634), (235, 236, 644, 643), (242, 243, 651, 650), (215, 216, 625, 624), (222, 223, 632, 631), (232, 233, 641, 640), (239, 240, 648, 647), (212, 213, 622, 621), (228, 230, 638, 637), (246, 212, 621, 654), (219, 220, 629, 628), (226, 227, 636, 635), (236, 237, 645, 644), (216, 217, 626, 625), (243, 244, 652, 651), (233, 234, 642, 641), (223, 224, 633, 632), (601, 240, 648, 655), (240, 241, 649, 648), (213, 214, 623, 622), (220, 221, 630, 629), (230, 231, 639, 638), (227, 228, 637, 636), (237, 238, 646, 645), (244, 245, 653, 652), (217, 218, 627, 626), (224, 225, 634, 633), (234, 235, 643, 642), (214, 215, 624, 623), (241, 242, 650, 649), (627, 628, 663, 662), (644, 645, 680, 679), (634, 635, 696, 695), (651, 652, 687, 686), (624, 625, 660, 659), (641, 642, 677, 676), (631, 632, 693, 692), (648, 649, 684, 683), (621, 622, 657, 656), (664, 691, 692, 693, 694, 695, 696, 697, 698, 673), (645, 646, 681, 680), (628, 629, 664, 663), (635, 636, 697, 696), (652, 653, 688, 687), (625, 626, 661, 660), (642, 643, 678, 677), (632, 633, 694, 693), (649, 650, 685, 684), (622, 623, 658, 657), (639, 640, 675, 674), (646, 647, 682, 681), (636, 637, 698, 697), (653, 654, 689, 688), (643, 644, 679, 678), (626, 627, 662, 661), (633, 634, 695, 694), (650, 651, 686, 685), (623, 624, 659, 658), (640, 641, 676, 675), (647, 648, 683, 682), (630, 631, 692, 691), (654, 621, 656, 689), (638, 639, 674, 673), (629, 630, 691, 664), (661, 660, 703, 704), (678, 677, 720, 721), (668, 667, 710, 711), (685, 684, 727, 728), (675, 674, 717, 718), (658, 657, 700, 701), (665, 664, 707, 708), (682, 681, 724, 725), (672, 671, 714, 715), (689, 688, 731, 732), (679, 678, 721, 722), (662, 661, 704, 705), (686, 685, 728, 729), (669, 668, 711, 712), (659, 658, 701, 702), (676, 675, 718, 719), (666, 665, 708, 709), (683, 682, 725, 726), (656, 689, 732, 699), (673, 672, 715, 716), (663, 662, 705, 706), (680, 679, 722, 723), (670, 669, 712, 713), (687, 686, 729, 730), (677, 676, 719, 720), (660, 659, 702, 703), (667, 666, 709, 710), (684, 683, 726, 727), (657, 656, 699, 700), (674, 673, 716, 717), (664, 663, 706, 707), (681, 680, 723, 724), (688, 687, 730, 731), (671, 670, 713, 714), (637, 638, 673, 698), (727, 726, 761, 762), (710, 709, 744, 745), (700, 699, 734, 735), (717, 716, 751, 752), (707, 706, 741, 742), (724, 723, 758, 759), (714, 713, 748, 749), (731, 730, 765, 766), (704, 703, 738, 739), (721, 720, 755, 756), (711, 710, 745, 746), (728, 727, 762, 763), (718, 717, 752, 753), (701, 700, 735, 736), (725, 724, 759, 760), (708, 707, 742, 743), (715, 714, 749, 750), (732, 731, 766, 767), (705, 704, 739, 740), (722, 721, 756, 757), (729, 728, 763, 764), (712, 711, 746, 747), (702, 701, 736, 737), (719, 718, 753, 754), (709, 708, 743, 744), (726, 725, 760, 761), (716, 715, 750, 751), (699, 732, 767, 734), (706, 705, 740, 741), (723, 722, 757, 758), (713, 712, 747, 748), (730, 729, 764, 765), (703, 702, 737, 738), (720, 719, 754, 755), (698, 673, 769, 777), (664, 691, 770, 768), (697, 698, 777, 776), (696, 697, 776, 775), (696, 695, 774, 775), (694, 695, 774, 773), (693, 694, 773, 772), (693, 692, 771, 772), (691, 692, 771, 770), (664, 665, 666, 667, 668, 669, 670, 671, 672, 673)])
me_cylinder.polygons.foreach_set('use_smooth', [True] * 631)
me_cylinder.use_remesh_preserve_volume = False
me_cylinder.use_remesh_preserve_attributes = False
me_cylinder.use_mirror_vertex_groups = False
me_cylinder.update()
me_cylinder_003 = bpy.data.meshes.new('Cylinder.003')
me_cylinder_003.from_pydata([(0.1198, 0.06296, 0.08882), (0.08395, 0.1059, 0.09791), (0.006194, 0.1358, 0.06961), (-0.02502, 0.1328, 0.08236), (-0.06249, 0.1199, 0.07334), (-0.05275, 0.1243, 0.09791), (-0.1167, 0.06738, 0.08124), (-0.1273, 0.04361, 0.07604), (0.098, 0.08174, 0.07258), (0.09934, 0.09162, 0.07828), (0.08877, 0.1043, 0.06759), (0.06243, 0.1197, 0.09791), (0.03262, 0.1316, 0.07196), (-0.1032, 0.0889, 0.07368), (-0.1334, 0.01705, 0.07114), (0.09241, 0.07062, 0.06485), (0.08966, 0.097, 0.05923), (-0.01221, 0.1355, 0.06845), (-0.08675, 0.1058, 0.05669), (0.07372, 0.09978, -0.04884), (0.06799, 0.1129, -0.03175), (0.05599, 0.1245, -0.01979), (0.03583, 0.129, -0.01971), (-0.04514, 0.1212, -0.01988), (0.07638, 0.08055, 0.03375), (0.05471, 0.06189, -0.0753), (0.06736, 0.07818, 0.02742), (0.1335, 0.006497, 0.08892), (-0.06366, 0.113, -0.017), (0.06907, 0.1172, -0.007392), (0.01089, 0.1309, -0.02011), (-0.09513, 0.09181, -0.01947), (0.07795, 0.1088, 0.004624), (-0.1457, 0.003146, -0.01984), (-0.01594, 0.1288, -0.01948), (-0.04349, 0.1295, 0.06962), (-0.08458, 0.1054, 0.03974), (-0.1165, 0.07032, -0.01902), (-0.139, 0.03402, -0.01857), (0.08645, 0.09108, 0.0454), (-0.01433, 0.1011, -0.1136), (-0.08465, 0.05895, -0.1136), (-0.09576, 0.03871, -0.1136), (-0.1019, 0.01941, -0.1136), (0.0599, 0.06951, -0.08835), (0.04252, 0.09331, -0.1137), (-0.07425, 0.07084, -0.1136), (0.04867, 0.0625, -0.06671), (0.05729, 0.08461, -0.1135), (0.01847, 0.1006, -0.1136), (-0.002878, 0.1021, -0.1136), (-0.03053, 0.09767, -0.1136), (-0.05836, 0.0848, -0.1136), (0.04867, -0.06252, -0.06671), (0.1227, -0.05463, 0.08882), (0.09976, -0.09117, 0.07741), (0.07485, -0.1126, 0.09791), (0.06329, -0.1191, 0.09792), (0.02781, -0.1319, 0.09791), (-0.05328, -0.1233, 0.09791), (-0.08063, -0.1073, 0.0979), (-0.09925, -0.09316, 0.0708), (-0.09978, -0.09052, 0.09792), (-0.1121, -0.07374, 0.09791), (-0.1254, -0.04774, 0.09791), (-0.1344, -0.000694, 0.09791), (0.1313, 0.01122, 0.08081), (0.1254, -0.03699, 0.08045), (0.09844, -0.06242, 0.07059), (0.1122, -0.07139, 0.08042), (0.006854, -0.1362, 0.06833), (-0.07146, -0.1145, 0.06788), (-0.1209, -0.05789, 0.09791), (-0.1328, -0.02339, 0.0705), (0.05627, -0.08062, -0.113), (0.04607, -0.1271, 0.0979), (-0.02641, -0.1335, 0.07081), (-0.08679, -0.1062, 0.05702), (-0.1158, -0.07011, 0.0747), (-0.1397, -0.03229, -0.01883), (0.09149, -0.09219, 0.0637), (0.06638, -0.1138, -0.03285), (0.0599, -0.0692, -0.08839), (0.05968, -0.06272, -0.07799), (0.0764, -0.08054, 0.03378), (0.07707, -0.1095, 0.001029), (-0.0494, -0.127, 0.06816), (-0.08424, -0.105, 0.03127), (0.0199, -0.1309, -0.01954), (-0.1452, -0.009044, -0.01975), (0.06744, -0.07812, 0.02751), (0.06888, -0.1173, -0.00936), (-0.05536, -0.1173, -0.01807), (-0.09847, -0.08935, -0.01925), (0.08063, -0.1076, 0.02757), (0.0557, -0.1248, -0.01873), (-0.01948, -0.1286, -0.01852), (-0.124, -0.05955, -0.01907), (0.0898, -0.1033, 0.06715), (0.07341, -0.09914, -0.05031), (-0.06907, -0.1044, -0.03606), (-0.07867, -0.0663, -0.1136), (-0.0929, -0.04535, -0.1136), (0.07666, -0.09377, -0.008811), (0.0865, -0.09099, 0.04552), (0.01904, -0.1004, -0.1136), (-0.1016, -0.02055, -0.1136), (0.03758, -0.09518, -0.1136), (-0.05189, -0.08884, -0.1136), (-0.1042, -0.0007917, -0.1136), (0.05601, 0.08019, -0.113), (0.1322, 0.03135, 0.09791), (0.03176, 0.1314, 0.09791), (-0.01272, 0.1013, -0.1136), (-0.07523, 0.0698, -0.1136), (-0.1218, 0.05941, 0.09791), (-0.1323, 0.02267, 0.09791), (0.1149, 0.06665, 0.0806), (-0.07752, 0.1098, 0.09792), (0.06334, 0.119, 0.04792), (0.08287, 0.08338, 0.03678), (0.05647, 0.00466, -0.1131), (0.08078, 0.1073, 0.0322), (-0.1444, 0.01502, -0.01962), (0.05674, -0.08423, -0.1131), (0.1334, -0.02937, 0.09791), (0.1062, -0.08463, 0.09791), (0.06302, -0.1192, 0.09791), (0.04514, -0.127, 0.09791), (0.006413, -0.1345, 0.09791), (0.006957, -0.1345, 0.09791), (-0.02476, -0.1327, 0.09791), (-0.06959, -0.07531, -0.1136), (-0.1254, -0.04774, 0.09791), (-0.1313, -0.02901, 0.09791), (0.04931, -0.06199, -0.07315), (0.05647, -0.00466, -0.1131), (-0.02887, -0.09808, -0.1136), (0.004686, -0.102, -0.1136), (0.05647, 0.008462, -0.1131), (0.1115, 0.07732, 0.0979), (-0.01038, 0.1346, 0.09791), (-0.07602, 0.1108, 0.09791), (-0.09663, 0.09388, 0.09792), (-0.1324, 0.02182, 0.09791), (-0.134, 0.006504, 0.09791), (0.09912, 0.06302, 0.07132), (0.05991, 0.06379, -0.07858), (0.08286, -0.08331, 0.0368), (0.07023, 0.07995, 0.03218), (0.0773, 0.09433, -0.005323), (0.04931, 0.06205, -0.07315), (0.05647, -0.008462, -0.1131), (0.07927, -0.1092, 0.09792), (0.04481, -0.1271, 0.0979), (0.005098, -0.1019, -0.1136), (-0.06976, -0.07514, -0.1136), (-0.1122, -0.07378, 0.09791), (0.07018, -0.07989, 0.03209), (0.05647, 0.0, -0.1131), (-0.009798, -0.1018, -0.1136), (0.1298, 0.0353, 0.08843), (0.133, 0.008904, 0.08449), (0.1316, -0.02481, 0.08838), (0.1297, -0.01286, 0.07963), (0.1198, -0.05453, 0.07973), (0.1246, 0.03927, 0.07949), (0.1312, -0.01535, 0.08411), (0.1278, 0.0377, 0.08375), (0.1179, 0.06503, 0.08445), (0.125, -0.04609, 0.08421), (0.118, -0.06328, 0.08439), (0.07608, 0.09665, 0.09791), (-0.0501, 0.1137, 0.09791), (0.05621, 0.1094, 0.09791), (0.06768, -0.1051, 0.09791), (0.05701, -0.111, 0.09792), (0.02426, -0.1228, 0.09791), (-0.05059, -0.1149, 0.09791), (-0.07584, -0.1002, 0.0979), (-0.09351, -0.08467, 0.09792), (-0.1049, -0.06918, 0.09791), (-0.1172, -0.04519, 0.09791), (-0.1255, -0.001759, 0.09791), (-0.113, -0.05456, 0.09791), (0.1207, 0.02782, 0.09791), (0.02791, 0.1202, 0.09791), (-0.1139, 0.05372, 0.09791), (-0.07297, 0.1002, 0.09792), (0.1217, -0.02823, 0.09791), (0.09664, -0.07924, 0.09791), (0.004508, -0.1253, 0.09791), (-0.02426, -0.1236, 0.09791), (-0.1226, -0.0279, 0.09791), (0.1015, 0.07025, 0.0979), (-0.011, 0.1231, 0.09791), (-0.09061, 0.08554, 0.09792), (-0.1237, 0.01902, 0.09791), (0.03995, -0.1184, 0.0979), (0.07608, 0.09665, 0.09392), (-0.0501, 0.1137, 0.09392), (0.05621, 0.1094, 0.09392), (0.06768, -0.1051, 0.09391), (0.05701, -0.111, 0.09392), (0.02426, -0.1228, 0.09392), (-0.05059, -0.1149, 0.09392), (-0.07584, -0.1002, 0.0939), (-0.09351, -0.08467, 0.09393), (-0.1049, -0.06918, 0.09392), (-0.1172, -0.04519, 0.09392), (-0.1255, -0.001759, 0.09392), (-0.113, -0.05456, 0.09392), (0.1207, 0.02782, 0.09392), (0.02791, 0.1202, 0.09392), (-0.1139, 0.05372, 0.09392), (-0.07297, 0.1002, 0.09393), (0.1217, -0.02823, 0.09392), (0.09664, -0.07924, 0.09392), (0.004508, -0.1253, 0.09392), (-0.02426, -0.1236, 0.09392), (-0.1226, -0.0279, 0.09392), (0.1015, 0.07025, 0.09391), (-0.011, 0.1231, 0.09392), (-0.09061, 0.08554, 0.09393), (-0.1237, 0.01902, 0.09392), (0.03995, -0.1184, 0.09391)], [(40, 113), (46, 114), (153, 56), (57, 127), (129, 130), (64, 133), (159, 74), (116, 144), (65, 145), (139, 121), (121, 159), (154, 128), (156, 132), (152, 136), (136, 159), (118, 142), (63, 157), (138, 155)], [(0, 161, 168), (0, 140, 111), (1, 9, 10), (1, 10, 11), (112, 11, 12), (2, 141, 112), (141, 2, 3), (5, 3, 4), (143, 18, 13), (143, 13, 6), (6, 7, 115), (68, 146, 66), (117, 166, 66, 146), (9, 117, 8), (10, 122, 11), (3, 17, 35), (35, 4, 3), (18, 118, 36), (15, 8, 146), (15, 9, 8), (16, 10, 9), (7, 6, 38), (44, 110, 150), (15, 80, 16), (74, 139, 110), (19, 20, 32), (21, 49, 22), (30, 22, 49), (30, 50, 34), (23, 34, 51), (31, 52, 46), (99, 85, 91, 81), (38, 41, 42), (38, 42, 43), (39, 16, 80), (39, 148, 120), (24, 120, 148), (90, 47, 26), (27, 111, 125), (12, 21, 22), (29, 20, 21), (119, 29, 21), (28, 36, 4), (36, 37, 18), (13, 18, 37), (14, 7, 123), (122, 10, 16), (21, 20, 45), (52, 28, 23), (44, 120, 147), (149, 151, 24), (25, 24, 151), (49, 50, 30), (109, 33, 43), (27, 167, 162), (54, 163, 27, 125), (54, 171, 170), (125, 126, 54), (55, 54, 126), (70, 58, 129), (129, 131, 70), (70, 131, 76), (131, 59, 76), (71, 59, 60), (73, 134, 65), (69, 55, 68), (98, 56, 94), (56, 57, 75), (76, 59, 86), (56, 75, 94), (70, 76, 96), (76, 86, 96), (78, 97, 61), (79, 78, 72), (14, 33, 73), (82, 74, 110), (83, 148, 82), (80, 98, 104), (68, 55, 80), (124, 152, 74), (55, 98, 80), (85, 99, 94), (53, 90, 158, 135), (88, 160, 138), (96, 137, 160), (93, 97, 101), (102, 101, 97), (97, 79, 102), (79, 89, 106), (82, 147, 83), (25, 151, 135), (90, 26, 149), (149, 158, 90), (93, 87, 61), (104, 98, 94), (88, 70, 96), (93, 61, 97), (104, 94, 103), (91, 85, 94), (87, 86, 71), (87, 71, 77), (73, 33, 89), (137, 92, 108), (100, 108, 92), (124, 99, 81), (132, 108, 93), (101, 132, 93), (74, 103, 99), (99, 124, 74), (104, 82, 148), (84, 135, 158), (88, 138, 105), (106, 102, 79), (53, 135, 151), (37, 31, 46, 41), (27, 161, 0, 111), (117, 169, 166), (9, 0, 169, 117), (9, 140, 0), (9, 1, 140), (12, 2, 112), (3, 5, 141), (5, 4, 118), (118, 18, 143), (115, 143, 6), (115, 14, 144), (7, 14, 115), (144, 14, 65), (65, 14, 73), (8, 117, 146), (2, 17, 3), (36, 118, 4), (122, 119, 11), (119, 21, 11), (21, 12, 11), (2, 12, 22), (35, 17, 34), (38, 6, 13), (44, 82, 110), (82, 44, 147), (68, 15, 146), (15, 16, 9), (40, 34, 50), (38, 37, 41), (123, 38, 43), (53, 47, 90), (32, 29, 119), (31, 37, 36), (123, 7, 38), (122, 39, 150), (22, 30, 2), (35, 23, 28), (28, 31, 36), (150, 19, 32), (29, 32, 20), (30, 34, 17), (34, 23, 35), (150, 32, 122), (30, 17, 2), (13, 37, 38), (119, 122, 32), (28, 4, 35), (33, 14, 123), (16, 39, 122), (31, 28, 52), (33, 123, 43), (149, 47, 151), (47, 149, 26), (39, 44, 150), (44, 39, 120), (120, 24, 147), (48, 19, 110), (19, 45, 20), (49, 21, 45), (34, 40, 51), (51, 52, 23), (150, 110, 19), (24, 25, 147), (19, 48, 45), (47, 53, 151), (27, 163, 167), (54, 55, 69, 171), (55, 126, 98), (98, 126, 56), (58, 75, 154), (61, 62, 78), (63, 78, 62), (78, 63, 72), (73, 72, 64), (73, 64, 134), (66, 164, 67, 68), (68, 67, 165, 69), (75, 58, 70), (86, 59, 71), (62, 77, 60), (77, 62, 61), (94, 75, 91), (95, 75, 70), (77, 71, 60), (61, 87, 77), (74, 82, 103), (80, 15, 68), (81, 91, 95), (95, 88, 105), (88, 96, 160), (96, 92, 137), (93, 100, 92), (104, 39, 80), (39, 104, 148), (149, 84, 158), (84, 24, 148), (84, 149, 24), (25, 83, 147), (25, 135, 83), (92, 96, 86), (92, 86, 87), (78, 79, 97), (72, 73, 79), (70, 88, 95), (87, 93, 92), (94, 99, 103), (89, 79, 73), (91, 75, 95), (95, 105, 107), (108, 100, 93), (81, 95, 107), (33, 109, 89), (104, 103, 82), (84, 148, 83), (84, 83, 135), (107, 124, 81), (109, 106, 89), (168, 162, 66), (168, 161, 162), (161, 27, 162), (162, 164, 66), (162, 167, 164), (167, 67, 164), (170, 165, 67), (170, 171, 165), (171, 69, 165), (166, 168, 66), (166, 169, 168), (169, 0, 168), (167, 170, 67), (167, 163, 170), (163, 54, 170), (64, 72, 184, 182), (198, 176, 203, 225), (59, 131, 192, 178), (11, 112, 186, 174), (57, 56, 175, 176), (143, 115, 187, 196), (118, 143, 196, 188), (129, 58, 177, 191), (112, 141, 195, 186), (141, 5, 173, 195), (65, 134, 193, 183), (5, 118, 188, 173), (63, 62, 180, 181), (111, 140, 194, 185), (56, 126, 190, 175), (62, 60, 179, 180), (72, 63, 181, 184), (60, 59, 178, 179), (144, 65, 183, 197), (1, 11, 174, 172), (115, 144, 197, 187), (131, 129, 191, 192), (154, 57, 176, 198), (125, 111, 185, 189), (58, 154, 198, 177), (140, 1, 172, 194), (134, 64, 182, 193), (126, 125, 189, 190), (199, 201, 213, 222, 200, 215, 223, 214, 224, 210, 220, 209, 211, 208, 207, 206, 205, 219, 218, 204, 225, 203, 202, 217, 216, 212, 221), (196, 187, 214, 223), (192, 191, 218, 219), (184, 181, 208, 211), (173, 188, 215, 200), (190, 189, 216, 217), (195, 173, 200, 222), (172, 174, 201, 199), (197, 183, 210, 224), (183, 193, 220, 210), (186, 195, 222, 213), (180, 179, 206, 207), (181, 180, 207, 208), (178, 192, 219, 205), (177, 198, 225, 204), (182, 184, 211, 209), (188, 196, 223, 215), (175, 190, 217, 202), (176, 175, 202, 203), (174, 186, 213, 201), (189, 185, 212, 216), (194, 172, 199, 221), (187, 197, 224, 214), (193, 182, 209, 220), (185, 194, 221, 212), (179, 178, 205, 206), (191, 177, 204, 218), (41, 46, 52, 51, 40, 50, 49, 45, 48, 110, 139, 152, 124, 107, 105, 138, 160, 137, 108, 132, 101, 102, 106, 109, 43, 42)])
me_cylinder_003.polygons.foreach_set('use_smooth', [1, 1, 1, 1, 1, 1, 1, 1, 1, 1, 1, 1, 1, 1, 1, 1, 1, 1, 1, 1, 1, 1, 1, 1, 1, 1, 1, 1, 1, 1, 1, 1, 1, 1, 1, 1, 1, 1, 1, 1, 1, 1, 1, 1, 1, 1, 1, 1, 1, 1, 1, 1, 1, 1, 1, 1, 1, 1, 1, 1, 1, 1, 1, 1, 1, 1, 1, 1, 1, 1, 1, 1, 1, 1, 1, 1, 1, 1, 1, 1, 1, 1, 1, 1, 1, 1, 1, 1, 1, 1, 1, 1, 1, 1, 1, 1, 1, 1, 1, 1, 1, 1, 1, 1, 1, 1, 1, 1, 1, 1, 1, 1, 1, 1, 1, 1, 1, 1, 1, 1, 1, 1, 1, 1, 1, 1, 1, 1, 1, 1, 1, 1, 1, 1, 1, 1, 1, 1, 1, 1, 1, 1, 1, 1, 1, 1, 1, 1, 1, 1, 1, 1, 1, 1, 1, 1, 1, 1, 1, 1, 1, 1, 1, 1, 1, 1, 1, 1, 1, 1, 1, 1, 1, 1, 1, 1, 1, 1, 1, 1, 1, 1, 1, 1, 1, 1, 1, 1, 1, 1, 1, 1, 1, 1, 1, 1, 1, 1, 1, 1, 1, 1, 1, 1, 1, 1, 1, 1, 1, 1, 1, 1, 1, 1, 1, 1, 1, 1, 1, 1, 1, 1, 1, 1, 1, 1, 1, 1, 1, 1, 1, 1, 1, 1, 1, 1, 1, 1, 1, 1, 1, 1, 1, 1, 1, 1, 1, 1, 0, 1, 1, 1, 1, 1, 1, 1, 1, 1, 1, 1, 1, 1, 1, 1, 1, 1, 1, 1, 1, 0, 1, 1, 1, 1, 1, 1, 1, 1, 1, 1, 1, 1, 1, 1, 1, 1, 1, 1, 1, 1, 1, 1, 1, 1, 1, 1, 1, 1, 1, 1, 1, 1, 1])
_k = set([(120, 147), (120, 148), (135, 151), (135, 158), (149, 151), (149, 158)])
me_cylinder_003.attributes.new('sharp_edge', 'BOOLEAN', 'EDGE').data.foreach_set('value', [ (min(e.vertices), max(e.vertices)) in _k for e in me_cylinder_003.edges])
me_cylinder_003.use_remesh_preserve_volume = False
me_cylinder_003.use_remesh_preserve_attributes = False
me_cylinder_003.use_mirror_vertex_groups = False
me_cylinder_003.update()

# ---- objects
ob_cylinder = bpy.data.objects.new('Cylinder', me_cylinder)
ob_cylinder_001 = bpy.data.objects.new('Cylinder.001', me_cylinder_003)

# ---- transforms, parenting, visibility, modifiers, constraints
ob_cylinder.location = (0.0, 0.0, -0.05615)
ob_cylinder.lineart.crease_threshold = 0.0
_m = ob_cylinder.modifiers.new('EdgeSplit', 'EDGE_SPLIT')
_m.split_angle = 0.4887
ob_cylinder_001.location = (0.0, 0.0, 0.1331)
ob_cylinder_001.lineart.crease_threshold = 0.0
_m = ob_cylinder_001.modifiers.new('EdgeSplit', 'EDGE_SPLIT')

# ---- collection membership
col_collection_1.objects.link(ob_cylinder)
col_collection_1.objects.link(ob_cylinder_001)

# ---- scene / render settings (as saved in the file)
scene.frame_start = 1; scene.frame_end = 250; scene.frame_set(1)
scene.render.engine = 'BLENDER_EEVEE_NEXT'
scene.render.resolution_percentage = 50
scene.render.dither_intensity = 0.0
scene.cycles.use_denoising = False
scene.cycles.samples = 128
scene.cycles.sampling_pattern = 'TABULATED_SOBOL'
scene.cycles.light_sampling_threshold = 0.0
scene.cycles.use_adaptive_sampling = False
scene.cycles.use_light_tree = False
scene.cycles.blur_glossy = 0.0
scene.cycles.sample_clamp_indirect = 0.0
scene.view_settings.view_transform = 'Standard'
bpy.context.view_layer.update()

# ---- added for rendering (the .blend has no active camera and no usable light): camera, sun
cam_auto = bpy.data.cameras.new('AutoCamera')
cam_auto.lens = 50.0
cam_auto.sensor_width = 36.0
cam_auto.clip_end = 1000.0
ob_auto_camera = bpy.data.objects.new('AutoCamera', cam_auto)
scene.collection.objects.link(ob_auto_camera)
ob_auto_camera.location = (0.46856, -0.569806, 0.443951)
ob_auto_camera.rotation_euler = (1.09748, -7.21219e-08, 0.694738)
scene.camera = ob_auto_camera
light_auto_sun = bpy.data.lights.new('AutoSun', 'SUN')
light_auto_sun.energy = 3.0
light_auto_sun.angle = 0.0523599
ob_auto_sun = bpy.data.objects.new('AutoSun', light_auto_sun)
scene.collection.objects.link(ob_auto_sun)
ob_auto_sun.rotation_euler = (0.872665, 0.174533, 0.523599)
bpy.context.view_layer.update()
